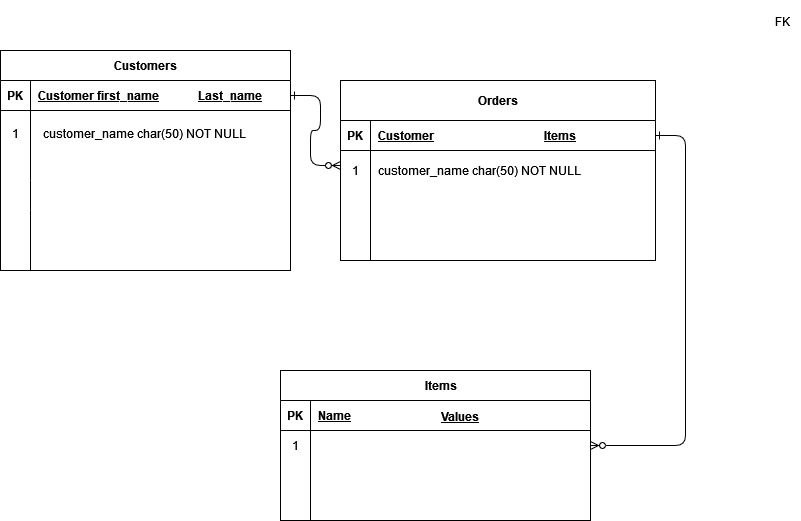

The diagram above was exported from draw.io. Its source (the exported page's mxGraphModel, read from the mxfile embedded in the PNG):
<mxGraphModel dx="1422" dy="780" grid="1" gridSize="10" guides="1" tooltips="1" connect="1" arrows="1" fold="1" page="1" pageScale="1" pageWidth="850" pageHeight="1100" math="0" shadow="0" extFonts="Permanent Marker^https://fonts.googleapis.com/css?family=Permanent+Marker">
  <root>
    <mxCell id="0" />
    <mxCell id="1" parent="0" />
    <mxCell id="C-vyLk0tnHw3VtMMgP7b-1" value="" style="edgeStyle=entityRelationEdgeStyle;endArrow=ERzeroToMany;startArrow=ERone;endFill=1;startFill=0;" parent="1" source="C-vyLk0tnHw3VtMMgP7b-24" target="C-vyLk0tnHw3VtMMgP7b-6" edge="1">
      <mxGeometry width="100" height="100" relative="1" as="geometry">
        <mxPoint x="340" y="720" as="sourcePoint" />
        <mxPoint x="440" y="620" as="targetPoint" />
      </mxGeometry>
    </mxCell>
    <mxCell id="C-vyLk0tnHw3VtMMgP7b-12" value="" style="edgeStyle=entityRelationEdgeStyle;endArrow=ERzeroToMany;startArrow=ERone;endFill=1;startFill=0;" parent="1" source="C-vyLk0tnHw3VtMMgP7b-3" target="C-vyLk0tnHw3VtMMgP7b-17" edge="1">
      <mxGeometry width="100" height="100" relative="1" as="geometry">
        <mxPoint x="400" y="180" as="sourcePoint" />
        <mxPoint x="460" y="205" as="targetPoint" />
      </mxGeometry>
    </mxCell>
    <mxCell id="C-vyLk0tnHw3VtMMgP7b-2" value="Orders" style="shape=table;startSize=40;container=1;collapsible=1;childLayout=tableLayout;fixedRows=1;rowLines=0;fontStyle=1;align=center;resizeLast=1;" parent="1" vertex="1">
      <mxGeometry x="420" y="80" width="315" height="180" as="geometry" />
    </mxCell>
    <mxCell id="C-vyLk0tnHw3VtMMgP7b-3" value="" style="shape=partialRectangle;collapsible=0;dropTarget=0;pointerEvents=0;fillColor=none;points=[[0,0.5],[1,0.5]];portConstraint=eastwest;top=0;left=0;right=0;bottom=1;" parent="C-vyLk0tnHw3VtMMgP7b-2" vertex="1">
      <mxGeometry y="40" width="315" height="30" as="geometry" />
    </mxCell>
    <mxCell id="C-vyLk0tnHw3VtMMgP7b-4" value="PK" style="shape=partialRectangle;overflow=hidden;connectable=0;fillColor=none;top=0;left=0;bottom=0;right=0;fontStyle=1;" parent="C-vyLk0tnHw3VtMMgP7b-3" vertex="1">
      <mxGeometry width="30" height="30" as="geometry">
        <mxRectangle width="30" height="30" as="alternateBounds" />
      </mxGeometry>
    </mxCell>
    <mxCell id="C-vyLk0tnHw3VtMMgP7b-5" value="Customer" style="shape=partialRectangle;overflow=hidden;connectable=0;fillColor=none;top=0;left=0;bottom=0;right=0;align=left;spacingLeft=6;fontStyle=5;" parent="C-vyLk0tnHw3VtMMgP7b-3" vertex="1">
      <mxGeometry x="30" width="285" height="30" as="geometry">
        <mxRectangle width="285" height="30" as="alternateBounds" />
      </mxGeometry>
    </mxCell>
    <mxCell id="C-vyLk0tnHw3VtMMgP7b-6" value="" style="shape=partialRectangle;collapsible=0;dropTarget=0;pointerEvents=0;fillColor=none;points=[[0,0.5],[1,0.5]];portConstraint=eastwest;top=0;left=0;right=0;bottom=0;" parent="C-vyLk0tnHw3VtMMgP7b-2" vertex="1">
      <mxGeometry y="70" width="315" height="30" as="geometry" />
    </mxCell>
    <mxCell id="C-vyLk0tnHw3VtMMgP7b-7" value="" style="shape=partialRectangle;overflow=hidden;connectable=0;fillColor=none;top=0;left=0;bottom=0;right=0;" parent="C-vyLk0tnHw3VtMMgP7b-6" vertex="1">
      <mxGeometry width="30" height="30" as="geometry">
        <mxRectangle width="30" height="30" as="alternateBounds" />
      </mxGeometry>
    </mxCell>
    <mxCell id="C-vyLk0tnHw3VtMMgP7b-8" value="" style="shape=partialRectangle;overflow=hidden;connectable=0;fillColor=none;top=0;left=0;bottom=0;right=0;align=left;spacingLeft=6;" parent="C-vyLk0tnHw3VtMMgP7b-6" vertex="1">
      <mxGeometry x="30" width="285" height="30" as="geometry">
        <mxRectangle width="285" height="30" as="alternateBounds" />
      </mxGeometry>
    </mxCell>
    <mxCell id="C-vyLk0tnHw3VtMMgP7b-9" value="" style="shape=partialRectangle;collapsible=0;dropTarget=0;pointerEvents=0;fillColor=none;points=[[0,0.5],[1,0.5]];portConstraint=eastwest;top=0;left=0;right=0;bottom=0;" parent="C-vyLk0tnHw3VtMMgP7b-2" vertex="1">
      <mxGeometry y="100" width="315" height="30" as="geometry" />
    </mxCell>
    <mxCell id="C-vyLk0tnHw3VtMMgP7b-10" value="" style="shape=partialRectangle;overflow=hidden;connectable=0;fillColor=none;top=0;left=0;bottom=0;right=0;" parent="C-vyLk0tnHw3VtMMgP7b-9" vertex="1">
      <mxGeometry width="30" height="30" as="geometry">
        <mxRectangle width="30" height="30" as="alternateBounds" />
      </mxGeometry>
    </mxCell>
    <mxCell id="C-vyLk0tnHw3VtMMgP7b-11" value="" style="shape=partialRectangle;overflow=hidden;connectable=0;fillColor=none;top=0;left=0;bottom=0;right=0;align=left;spacingLeft=6;" parent="C-vyLk0tnHw3VtMMgP7b-9" vertex="1">
      <mxGeometry x="30" width="285" height="30" as="geometry">
        <mxRectangle width="285" height="30" as="alternateBounds" />
      </mxGeometry>
    </mxCell>
    <mxCell id="C-vyLk0tnHw3VtMMgP7b-13" value="    Items" style="shape=table;startSize=30;container=1;collapsible=1;childLayout=tableLayout;fixedRows=1;rowLines=0;fontStyle=1;align=center;resizeLast=1;" parent="1" vertex="1">
      <mxGeometry x="360" y="370" width="310" height="150" as="geometry" />
    </mxCell>
    <mxCell id="C-vyLk0tnHw3VtMMgP7b-14" value="" style="shape=partialRectangle;collapsible=0;dropTarget=0;pointerEvents=0;fillColor=none;points=[[0,0.5],[1,0.5]];portConstraint=eastwest;top=0;left=0;right=0;bottom=1;" parent="C-vyLk0tnHw3VtMMgP7b-13" vertex="1">
      <mxGeometry y="30" width="310" height="30" as="geometry" />
    </mxCell>
    <mxCell id="C-vyLk0tnHw3VtMMgP7b-15" value="PK" style="shape=partialRectangle;overflow=hidden;connectable=0;fillColor=none;top=0;left=0;bottom=0;right=0;fontStyle=1;" parent="C-vyLk0tnHw3VtMMgP7b-14" vertex="1">
      <mxGeometry width="30" height="30" as="geometry">
        <mxRectangle width="30" height="30" as="alternateBounds" />
      </mxGeometry>
    </mxCell>
    <mxCell id="C-vyLk0tnHw3VtMMgP7b-16" value="Name" style="shape=partialRectangle;overflow=hidden;connectable=0;fillColor=none;top=0;left=0;bottom=0;right=0;align=left;spacingLeft=6;fontStyle=5;" parent="C-vyLk0tnHw3VtMMgP7b-14" vertex="1">
      <mxGeometry x="30" width="280" height="30" as="geometry">
        <mxRectangle width="280" height="30" as="alternateBounds" />
      </mxGeometry>
    </mxCell>
    <mxCell id="C-vyLk0tnHw3VtMMgP7b-17" value="" style="shape=partialRectangle;collapsible=0;dropTarget=0;pointerEvents=0;fillColor=none;points=[[0,0.5],[1,0.5]];portConstraint=eastwest;top=0;left=0;right=0;bottom=0;" parent="C-vyLk0tnHw3VtMMgP7b-13" vertex="1">
      <mxGeometry y="60" width="310" height="30" as="geometry" />
    </mxCell>
    <mxCell id="C-vyLk0tnHw3VtMMgP7b-18" value="" style="shape=partialRectangle;overflow=hidden;connectable=0;fillColor=none;top=0;left=0;bottom=0;right=0;" parent="C-vyLk0tnHw3VtMMgP7b-17" vertex="1">
      <mxGeometry width="30" height="30" as="geometry">
        <mxRectangle width="30" height="30" as="alternateBounds" />
      </mxGeometry>
    </mxCell>
    <mxCell id="C-vyLk0tnHw3VtMMgP7b-19" value="" style="shape=partialRectangle;overflow=hidden;connectable=0;fillColor=none;top=0;left=0;bottom=0;right=0;align=left;spacingLeft=6;" parent="C-vyLk0tnHw3VtMMgP7b-17" vertex="1">
      <mxGeometry x="30" width="280" height="30" as="geometry">
        <mxRectangle width="280" height="30" as="alternateBounds" />
      </mxGeometry>
    </mxCell>
    <mxCell id="5fu_zNksMuJx4BwlomIm-6" value="" style="shape=partialRectangle;collapsible=0;dropTarget=0;pointerEvents=0;fillColor=none;points=[[0,0.5],[1,0.5]];portConstraint=eastwest;top=0;left=0;right=0;bottom=0;" vertex="1" parent="C-vyLk0tnHw3VtMMgP7b-13">
      <mxGeometry y="90" width="310" height="30" as="geometry" />
    </mxCell>
    <mxCell id="5fu_zNksMuJx4BwlomIm-7" value="" style="shape=partialRectangle;overflow=hidden;connectable=0;fillColor=none;top=0;left=0;bottom=0;right=0;" vertex="1" parent="5fu_zNksMuJx4BwlomIm-6">
      <mxGeometry width="30" height="30" as="geometry">
        <mxRectangle width="30" height="30" as="alternateBounds" />
      </mxGeometry>
    </mxCell>
    <mxCell id="5fu_zNksMuJx4BwlomIm-8" value="" style="shape=partialRectangle;overflow=hidden;connectable=0;fillColor=none;top=0;left=0;bottom=0;right=0;align=left;spacingLeft=6;" vertex="1" parent="5fu_zNksMuJx4BwlomIm-6">
      <mxGeometry x="30" width="280" height="30" as="geometry">
        <mxRectangle width="280" height="30" as="alternateBounds" />
      </mxGeometry>
    </mxCell>
    <mxCell id="C-vyLk0tnHw3VtMMgP7b-20" value="" style="shape=partialRectangle;collapsible=0;dropTarget=0;pointerEvents=0;fillColor=none;points=[[0,0.5],[1,0.5]];portConstraint=eastwest;top=0;left=0;right=0;bottom=0;" parent="C-vyLk0tnHw3VtMMgP7b-13" vertex="1">
      <mxGeometry y="120" width="310" height="30" as="geometry" />
    </mxCell>
    <mxCell id="C-vyLk0tnHw3VtMMgP7b-21" value="" style="shape=partialRectangle;overflow=hidden;connectable=0;fillColor=none;top=0;left=0;bottom=0;right=0;" parent="C-vyLk0tnHw3VtMMgP7b-20" vertex="1">
      <mxGeometry width="30" height="30" as="geometry">
        <mxRectangle width="30" height="30" as="alternateBounds" />
      </mxGeometry>
    </mxCell>
    <mxCell id="C-vyLk0tnHw3VtMMgP7b-22" value="" style="shape=partialRectangle;overflow=hidden;connectable=0;fillColor=none;top=0;left=0;bottom=0;right=0;align=left;spacingLeft=6;" parent="C-vyLk0tnHw3VtMMgP7b-20" vertex="1">
      <mxGeometry x="30" width="280" height="30" as="geometry">
        <mxRectangle width="280" height="30" as="alternateBounds" />
      </mxGeometry>
    </mxCell>
    <mxCell id="C-vyLk0tnHw3VtMMgP7b-23" value="Customers" style="shape=table;startSize=30;container=1;collapsible=1;childLayout=tableLayout;fixedRows=1;rowLines=0;fontStyle=1;align=center;resizeLast=1;" parent="1" vertex="1">
      <mxGeometry x="80" y="50" width="290" height="220" as="geometry" />
    </mxCell>
    <mxCell id="C-vyLk0tnHw3VtMMgP7b-24" value="" style="shape=partialRectangle;collapsible=0;dropTarget=0;pointerEvents=0;fillColor=none;points=[[0,0.5],[1,0.5]];portConstraint=eastwest;top=0;left=0;right=0;bottom=1;" parent="C-vyLk0tnHw3VtMMgP7b-23" vertex="1">
      <mxGeometry y="30" width="290" height="30" as="geometry" />
    </mxCell>
    <mxCell id="C-vyLk0tnHw3VtMMgP7b-25" value="PK" style="shape=partialRectangle;overflow=hidden;connectable=0;fillColor=none;top=0;left=0;bottom=0;right=0;fontStyle=1;" parent="C-vyLk0tnHw3VtMMgP7b-24" vertex="1">
      <mxGeometry width="30" height="30" as="geometry">
        <mxRectangle width="30" height="30" as="alternateBounds" />
      </mxGeometry>
    </mxCell>
    <mxCell id="C-vyLk0tnHw3VtMMgP7b-26" value="Customer first_name" style="shape=partialRectangle;overflow=hidden;connectable=0;fillColor=none;top=0;left=0;bottom=0;right=0;align=left;spacingLeft=6;fontStyle=5;" parent="C-vyLk0tnHw3VtMMgP7b-24" vertex="1">
      <mxGeometry x="30" width="260" height="30" as="geometry">
        <mxRectangle width="260" height="30" as="alternateBounds" />
      </mxGeometry>
    </mxCell>
    <mxCell id="C-vyLk0tnHw3VtMMgP7b-27" value="" style="shape=partialRectangle;collapsible=0;dropTarget=0;pointerEvents=0;fillColor=none;points=[[0,0.5],[1,0.5]];portConstraint=eastwest;top=0;left=0;right=0;bottom=0;" parent="C-vyLk0tnHw3VtMMgP7b-23" vertex="1">
      <mxGeometry y="60" width="290" height="35" as="geometry" />
    </mxCell>
    <mxCell id="C-vyLk0tnHw3VtMMgP7b-28" value="" style="shape=partialRectangle;overflow=hidden;connectable=0;fillColor=none;top=0;left=0;bottom=0;right=0;" parent="C-vyLk0tnHw3VtMMgP7b-27" vertex="1">
      <mxGeometry width="30" height="35" as="geometry">
        <mxRectangle width="30" height="35" as="alternateBounds" />
      </mxGeometry>
    </mxCell>
    <mxCell id="C-vyLk0tnHw3VtMMgP7b-29" value="" style="shape=partialRectangle;overflow=hidden;connectable=0;fillColor=none;top=0;left=0;bottom=0;right=0;align=left;spacingLeft=6;" parent="C-vyLk0tnHw3VtMMgP7b-27" vertex="1">
      <mxGeometry x="30" width="260" height="35" as="geometry">
        <mxRectangle width="260" height="35" as="alternateBounds" />
      </mxGeometry>
    </mxCell>
    <mxCell id="5fu_zNksMuJx4BwlomIm-18" value="" style="shape=partialRectangle;collapsible=0;dropTarget=0;pointerEvents=0;fillColor=none;points=[[0,0.5],[1,0.5]];portConstraint=eastwest;top=0;left=0;right=0;bottom=0;" vertex="1" parent="C-vyLk0tnHw3VtMMgP7b-23">
      <mxGeometry y="95" width="290" height="35" as="geometry" />
    </mxCell>
    <mxCell id="5fu_zNksMuJx4BwlomIm-19" value="" style="shape=partialRectangle;overflow=hidden;connectable=0;fillColor=none;top=0;left=0;bottom=0;right=0;" vertex="1" parent="5fu_zNksMuJx4BwlomIm-18">
      <mxGeometry width="30" height="35" as="geometry">
        <mxRectangle width="30" height="35" as="alternateBounds" />
      </mxGeometry>
    </mxCell>
    <mxCell id="5fu_zNksMuJx4BwlomIm-20" value="" style="shape=partialRectangle;overflow=hidden;connectable=0;fillColor=none;top=0;left=0;bottom=0;right=0;align=left;spacingLeft=6;" vertex="1" parent="5fu_zNksMuJx4BwlomIm-18">
      <mxGeometry x="30" width="260" height="35" as="geometry">
        <mxRectangle width="260" height="35" as="alternateBounds" />
      </mxGeometry>
    </mxCell>
    <mxCell id="5fu_zNksMuJx4BwlomIm-1" value="customer_name char(50) NOT NULL" style="shape=partialRectangle;overflow=hidden;connectable=0;fillColor=none;top=0;left=0;bottom=0;right=0;align=left;spacingLeft=6;" vertex="1" parent="1">
      <mxGeometry x="450" y="152.5" width="220" height="35" as="geometry">
        <mxRectangle width="220" height="35" as="alternateBounds" />
      </mxGeometry>
    </mxCell>
    <mxCell id="5fu_zNksMuJx4BwlomIm-3" value="customer_name char(50) NOT NULL" style="shape=partialRectangle;overflow=hidden;connectable=0;fillColor=none;top=0;left=0;bottom=0;right=0;align=left;spacingLeft=6;" vertex="1" parent="1">
      <mxGeometry x="115" y="115" width="220" height="35" as="geometry">
        <mxRectangle width="220" height="35" as="alternateBounds" />
      </mxGeometry>
    </mxCell>
    <mxCell id="5fu_zNksMuJx4BwlomIm-4" value="" style="endArrow=none;html=1;rounded=0;" edge="1" parent="1">
      <mxGeometry width="50" height="50" relative="1" as="geometry">
        <mxPoint x="110" y="270" as="sourcePoint" />
        <mxPoint x="110" y="210" as="targetPoint" />
      </mxGeometry>
    </mxCell>
    <mxCell id="5fu_zNksMuJx4BwlomIm-10" value="" style="endArrow=none;html=1;rounded=0;" edge="1" parent="1">
      <mxGeometry width="50" height="50" relative="1" as="geometry">
        <mxPoint x="450" y="260" as="sourcePoint" />
        <mxPoint x="450" y="200" as="targetPoint" />
      </mxGeometry>
    </mxCell>
    <mxCell id="5fu_zNksMuJx4BwlomIm-14" value="&lt;div&gt;&lt;br&gt;&lt;/div&gt;&lt;div&gt;FK&lt;br&gt;&lt;/div&gt;" style="text;html=1;strokeColor=none;fillColor=none;spacing=5;spacingTop=-20;whiteSpace=wrap;overflow=hidden;rounded=0;" vertex="1" parent="1">
      <mxGeometry x="850" y="10" width="30" height="20" as="geometry" />
    </mxCell>
    <mxCell id="5fu_zNksMuJx4BwlomIm-24" value="&lt;font style=&quot;font-size: 12px;&quot;&gt;&lt;u&gt;&lt;b&gt;Values&lt;/b&gt;&lt;/u&gt;&lt;/font&gt;" style="text;html=1;strokeColor=none;fillColor=none;align=center;verticalAlign=middle;whiteSpace=wrap;rounded=0;fontSize=14;" vertex="1" parent="1">
      <mxGeometry x="510" y="400" width="60" height="30" as="geometry" />
    </mxCell>
    <mxCell id="5fu_zNksMuJx4BwlomIm-25" value="&lt;u&gt;&lt;b&gt;Items&lt;/b&gt;&lt;/u&gt;" style="text;html=1;strokeColor=none;fillColor=none;align=center;verticalAlign=middle;whiteSpace=wrap;rounded=0;fontSize=12;" vertex="1" parent="1">
      <mxGeometry x="610" y="120" width="60" height="30" as="geometry" />
    </mxCell>
    <mxCell id="5fu_zNksMuJx4BwlomIm-28" value="" style="endArrow=none;html=1;rounded=0;fontSize=12;" edge="1" parent="1">
      <mxGeometry width="50" height="50" relative="1" as="geometry">
        <mxPoint x="110" y="210" as="sourcePoint" />
        <mxPoint x="110" y="180" as="targetPoint" />
      </mxGeometry>
    </mxCell>
    <mxCell id="5fu_zNksMuJx4BwlomIm-29" value="&lt;u&gt;&lt;b&gt;Last_name&lt;/b&gt;&lt;/u&gt;" style="text;html=1;strokeColor=none;fillColor=none;align=center;verticalAlign=middle;whiteSpace=wrap;rounded=0;fontSize=12;" vertex="1" parent="1">
      <mxGeometry x="280" y="80" width="60" height="30" as="geometry" />
    </mxCell>
    <mxCell id="5fu_zNksMuJx4BwlomIm-31" value="1" style="text;html=1;strokeColor=none;fillColor=none;align=center;verticalAlign=middle;whiteSpace=wrap;rounded=0;fontSize=12;" vertex="1" parent="1">
      <mxGeometry x="80" y="117.5" width="30" height="30" as="geometry" />
    </mxCell>
    <mxCell id="5fu_zNksMuJx4BwlomIm-32" value="1" style="text;html=1;strokeColor=none;fillColor=none;align=center;verticalAlign=middle;whiteSpace=wrap;rounded=0;fontSize=12;" vertex="1" parent="1">
      <mxGeometry x="360" y="430" width="30" height="30" as="geometry" />
    </mxCell>
    <mxCell id="5fu_zNksMuJx4BwlomIm-33" value="1" style="text;html=1;strokeColor=none;fillColor=none;align=center;verticalAlign=middle;whiteSpace=wrap;rounded=0;fontSize=12;" vertex="1" parent="1">
      <mxGeometry x="420" y="155" width="30" height="30" as="geometry" />
    </mxCell>
  </root>
</mxGraphModel>